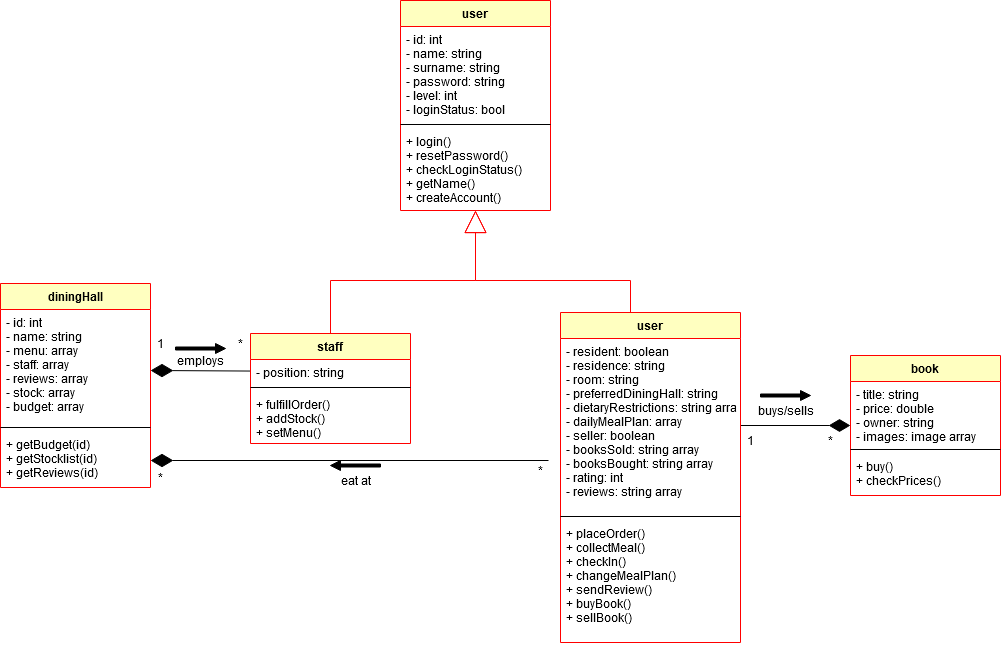

The diagram above was exported from draw.io. Its source (the exported page's mxGraphModel, read from the mxfile embedded in the PNG):
<mxGraphModel dx="1038" dy="556" grid="1" gridSize="10" guides="1" tooltips="1" connect="1" arrows="1" fold="1" page="1" pageScale="1" pageWidth="1169" pageHeight="826" background="#ffffff" math="0" shadow="0">
  <root>
    <mxCell id="0" />
    <mxCell id="1" parent="0" />
    <mxCell id="uWCh-ooKxQdx77lkRecy-43" style="edgeStyle=orthogonalEdgeStyle;rounded=0;orthogonalLoop=1;jettySize=auto;html=1;startArrow=none;startFill=0;endArrow=block;endFill=0;endSize=20;strokeColor=#FF0000;" parent="1" source="uWCh-ooKxQdx77lkRecy-26" target="uWCh-ooKxQdx77lkRecy-4" edge="1">
      <mxGeometry relative="1" as="geometry">
        <Array as="points">
          <mxPoint x="640" y="350" />
          <mxPoint x="485" y="350" />
        </Array>
      </mxGeometry>
    </mxCell>
    <mxCell id="uWCh-ooKxQdx77lkRecy-42" style="edgeStyle=orthogonalEdgeStyle;rounded=0;orthogonalLoop=1;jettySize=auto;html=1;startArrow=none;startFill=0;endArrow=block;endFill=0;endSize=20;strokeColor=#FF0000;" parent="1" source="uWCh-ooKxQdx77lkRecy-9" target="uWCh-ooKxQdx77lkRecy-4" edge="1">
      <mxGeometry relative="1" as="geometry">
        <mxPoint x="480" y="310" as="targetPoint" />
        <Array as="points">
          <mxPoint x="340" y="350" />
          <mxPoint x="485" y="350" />
        </Array>
      </mxGeometry>
    </mxCell>
    <mxCell id="uWCh-ooKxQdx77lkRecy-1" value="user" style="swimlane;fontStyle=1;align=center;verticalAlign=top;childLayout=stackLayout;horizontal=1;startSize=26;horizontalStack=0;resizeParent=1;resizeParentMax=0;resizeLast=0;collapsible=1;marginBottom=0;strokeColor=#FF0000;fillColor=#ffffc0;" parent="1" vertex="1">
      <mxGeometry x="410" y="70" width="150" height="210" as="geometry" />
    </mxCell>
    <mxCell id="uWCh-ooKxQdx77lkRecy-2" value="- id: int&#10;- name: string&#10;- surname: string&#10;- password: string&#10;- level: int&#10;- loginStatus: bool&#10;&#10;&#10;" style="text;strokeColor=none;fillColor=none;align=left;verticalAlign=top;spacingLeft=4;spacingRight=4;overflow=hidden;rotatable=0;points=[[0,0.5],[1,0.5]];portConstraint=eastwest;" parent="uWCh-ooKxQdx77lkRecy-1" vertex="1">
      <mxGeometry y="26" width="150" height="94" as="geometry" />
    </mxCell>
    <mxCell id="uWCh-ooKxQdx77lkRecy-3" value="" style="line;strokeWidth=1;fillColor=none;align=left;verticalAlign=middle;spacingTop=-1;spacingLeft=3;spacingRight=3;rotatable=0;labelPosition=right;points=[];portConstraint=eastwest;" parent="uWCh-ooKxQdx77lkRecy-1" vertex="1">
      <mxGeometry y="120" width="150" height="8" as="geometry" />
    </mxCell>
    <mxCell id="uWCh-ooKxQdx77lkRecy-4" value="+ login()&#10;+ resetPassword()&#10;+ checkLoginStatus()&#10;+ getName()&#10;+ createAccount()&#10;&#10;" style="text;strokeColor=none;fillColor=none;align=left;verticalAlign=top;spacingLeft=4;spacingRight=4;overflow=hidden;rotatable=0;points=[[0,0.5],[1,0.5]];portConstraint=eastwest;" parent="uWCh-ooKxQdx77lkRecy-1" vertex="1">
      <mxGeometry y="128" width="150" height="82" as="geometry" />
    </mxCell>
    <mxCell id="YkEt30V-v8oZXJ1Sc_5M-6" style="rounded=0;orthogonalLoop=1;jettySize=auto;html=1;endArrow=diamondThin;endFill=1;strokeWidth=1;startArrow=none;startFill=0;endSize=20;" parent="1" source="uWCh-ooKxQdx77lkRecy-10" edge="1">
      <mxGeometry relative="1" as="geometry">
        <mxPoint x="160" y="440" as="targetPoint" />
      </mxGeometry>
    </mxCell>
    <mxCell id="YkEt30V-v8oZXJ1Sc_5M-7" value="1" style="text;html=1;align=center;verticalAlign=middle;resizable=0;points=[];autosize=1;" parent="1" vertex="1">
      <mxGeometry x="160" y="403" width="20" height="20" as="geometry" />
    </mxCell>
    <mxCell id="YkEt30V-v8oZXJ1Sc_5M-8" value="employs" style="text;html=1;align=center;verticalAlign=middle;resizable=0;points=[];autosize=1;" parent="1" vertex="1">
      <mxGeometry x="180" y="420" width="60" height="20" as="geometry" />
    </mxCell>
    <mxCell id="YkEt30V-v8oZXJ1Sc_5M-9" value="*" style="text;html=1;align=center;verticalAlign=middle;resizable=0;points=[];autosize=1;" parent="1" vertex="1">
      <mxGeometry x="240" y="403" width="20" height="20" as="geometry" />
    </mxCell>
    <mxCell id="YkEt30V-v8oZXJ1Sc_5M-11" style="edgeStyle=orthogonalEdgeStyle;rounded=0;orthogonalLoop=1;jettySize=auto;html=1;startArrow=none;startFill=0;endArrow=diamondThin;endFill=1;endSize=20;strokeWidth=1;" parent="1" target="YkEt30V-v8oZXJ1Sc_5M-4" edge="1">
      <mxGeometry relative="1" as="geometry">
        <mxPoint x="558" y="530" as="sourcePoint" />
        <Array as="points">
          <mxPoint x="558" y="530" />
        </Array>
      </mxGeometry>
    </mxCell>
    <mxCell id="YkEt30V-v8oZXJ1Sc_5M-1" value="diningHall" style="swimlane;fontStyle=1;align=center;verticalAlign=top;childLayout=stackLayout;horizontal=1;startSize=26;horizontalStack=0;resizeParent=1;resizeParentMax=0;resizeLast=0;collapsible=1;marginBottom=0;strokeColor=#FF0000;fillColor=#ffffc0;" parent="1" vertex="1">
      <mxGeometry x="10" y="353" width="150" height="204" as="geometry" />
    </mxCell>
    <mxCell id="YkEt30V-v8oZXJ1Sc_5M-2" value="- id: int&#10;- name: string&#10;- menu: array&#10;- staff: array&#10;- reviews: array&#10;- stock: array&#10;- budget: array&#10;" style="text;strokeColor=none;fillColor=none;align=left;verticalAlign=top;spacingLeft=4;spacingRight=4;overflow=hidden;rotatable=0;points=[[0,0.5],[1,0.5]];portConstraint=eastwest;" parent="YkEt30V-v8oZXJ1Sc_5M-1" vertex="1">
      <mxGeometry y="26" width="150" height="114" as="geometry" />
    </mxCell>
    <mxCell id="YkEt30V-v8oZXJ1Sc_5M-3" value="" style="line;strokeWidth=1;fillColor=none;align=left;verticalAlign=middle;spacingTop=-1;spacingLeft=3;spacingRight=3;rotatable=0;labelPosition=right;points=[];portConstraint=eastwest;" parent="YkEt30V-v8oZXJ1Sc_5M-1" vertex="1">
      <mxGeometry y="140" width="150" height="8" as="geometry" />
    </mxCell>
    <mxCell id="YkEt30V-v8oZXJ1Sc_5M-4" value="+ getBudget(id)&#10;+ getStocklist(id)&#10;+ getReviews(id)&#10;" style="text;strokeColor=none;fillColor=none;align=left;verticalAlign=top;spacingLeft=4;spacingRight=4;overflow=hidden;rotatable=0;points=[[0,0.5],[1,0.5]];portConstraint=eastwest;" parent="YkEt30V-v8oZXJ1Sc_5M-1" vertex="1">
      <mxGeometry y="148" width="150" height="56" as="geometry" />
    </mxCell>
    <mxCell id="uWCh-ooKxQdx77lkRecy-9" value="staff" style="swimlane;fontStyle=1;align=center;verticalAlign=top;childLayout=stackLayout;horizontal=1;startSize=26;horizontalStack=0;resizeParent=1;resizeParentMax=0;resizeLast=0;collapsible=1;marginBottom=0;strokeColor=#FF0000;fillColor=#ffffc0;" parent="1" vertex="1">
      <mxGeometry x="260" y="403" width="160" height="110" as="geometry" />
    </mxCell>
    <mxCell id="uWCh-ooKxQdx77lkRecy-10" value="- position: string" style="text;strokeColor=none;fillColor=none;align=left;verticalAlign=top;spacingLeft=4;spacingRight=4;overflow=hidden;rotatable=0;points=[[0,0.5],[1,0.5]];portConstraint=eastwest;" parent="uWCh-ooKxQdx77lkRecy-9" vertex="1">
      <mxGeometry y="26" width="160" height="24" as="geometry" />
    </mxCell>
    <mxCell id="uWCh-ooKxQdx77lkRecy-11" value="" style="line;strokeWidth=1;fillColor=none;align=left;verticalAlign=middle;spacingTop=-1;spacingLeft=3;spacingRight=3;rotatable=0;labelPosition=right;points=[];portConstraint=eastwest;" parent="uWCh-ooKxQdx77lkRecy-9" vertex="1">
      <mxGeometry y="50" width="160" height="8" as="geometry" />
    </mxCell>
    <mxCell id="uWCh-ooKxQdx77lkRecy-12" value="+ fulfillOrder()&#10;+ addStock()&#10;+ setMenu()&#10;&#10;" style="text;strokeColor=none;fillColor=none;align=left;verticalAlign=top;spacingLeft=4;spacingRight=4;overflow=hidden;rotatable=0;points=[[0,0.5],[1,0.5]];portConstraint=eastwest;" parent="uWCh-ooKxQdx77lkRecy-9" vertex="1">
      <mxGeometry y="58" width="160" height="52" as="geometry" />
    </mxCell>
    <mxCell id="YkEt30V-v8oZXJ1Sc_5M-13" value="" style="shape=singleArrow;direction=west;whiteSpace=wrap;html=1;fillColor=#000000;rotation=-180;" parent="1" vertex="1">
      <mxGeometry x="185" y="413" width="50" height="10" as="geometry" />
    </mxCell>
    <mxCell id="YkEt30V-v8oZXJ1Sc_5M-14" value="" style="shape=singleArrow;direction=west;whiteSpace=wrap;html=1;fillColor=#000000;rotation=0;" parent="1" vertex="1">
      <mxGeometry x="340" y="530" width="50" height="10" as="geometry" />
    </mxCell>
    <mxCell id="YkEt30V-v8oZXJ1Sc_5M-15" value="*" style="text;html=1;align=center;verticalAlign=middle;resizable=0;points=[];autosize=1;" parent="1" vertex="1">
      <mxGeometry x="540" y="530" width="20" height="20" as="geometry" />
    </mxCell>
    <mxCell id="YkEt30V-v8oZXJ1Sc_5M-16" value="*" style="text;html=1;align=center;verticalAlign=middle;resizable=0;points=[];autosize=1;" parent="1" vertex="1">
      <mxGeometry x="160" y="537" width="20" height="20" as="geometry" />
    </mxCell>
    <mxCell id="YkEt30V-v8oZXJ1Sc_5M-17" value="&lt;div&gt;eat at&lt;/div&gt;" style="text;html=1;align=center;verticalAlign=middle;resizable=0;points=[];autosize=1;" parent="1" vertex="1">
      <mxGeometry x="345" y="540" width="40" height="20" as="geometry" />
    </mxCell>
    <mxCell id="7lNlc2V6M6t31jD2rQ62-5" style="edgeStyle=orthogonalEdgeStyle;rounded=0;orthogonalLoop=1;jettySize=auto;html=1;endArrow=diamondThin;endFill=1;endSize=19;" parent="1" source="uWCh-ooKxQdx77lkRecy-27" target="7lNlc2V6M6t31jD2rQ62-1" edge="1">
      <mxGeometry relative="1" as="geometry" />
    </mxCell>
    <mxCell id="7lNlc2V6M6t31jD2rQ62-6" value="buys/sells" style="text;html=1;align=center;verticalAlign=middle;resizable=0;points=[];autosize=1;" parent="1" vertex="1">
      <mxGeometry x="760" y="470" width="70" height="20" as="geometry" />
    </mxCell>
    <mxCell id="7lNlc2V6M6t31jD2rQ62-7" value="" style="shape=singleArrow;direction=west;whiteSpace=wrap;html=1;fillColor=#000000;rotation=-180;" parent="1" vertex="1">
      <mxGeometry x="770" y="460" width="50" height="10" as="geometry" />
    </mxCell>
    <mxCell id="7lNlc2V6M6t31jD2rQ62-8" value="&lt;div&gt;1&lt;/div&gt;" style="text;html=1;align=center;verticalAlign=middle;resizable=0;points=[];autosize=1;" parent="1" vertex="1">
      <mxGeometry x="750" y="500" width="20" height="20" as="geometry" />
    </mxCell>
    <mxCell id="7lNlc2V6M6t31jD2rQ62-10" value="*" style="text;html=1;align=center;verticalAlign=middle;resizable=0;points=[];autosize=1;" parent="1" vertex="1">
      <mxGeometry x="830" y="500" width="20" height="20" as="geometry" />
    </mxCell>
    <mxCell id="uWCh-ooKxQdx77lkRecy-26" value="user" style="swimlane;fontStyle=1;align=center;verticalAlign=top;childLayout=stackLayout;horizontal=1;startSize=26;horizontalStack=0;resizeParent=1;resizeParentMax=0;resizeLast=0;collapsible=1;marginBottom=0;strokeColor=#FF0000;fillColor=#ffffc0;" parent="1" vertex="1">
      <mxGeometry x="570" y="382" width="180" height="330" as="geometry" />
    </mxCell>
    <mxCell id="uWCh-ooKxQdx77lkRecy-27" value="- resident: boolean&#10;- residence: string&#10;- room: string&#10;- preferredDiningHall: string&#10;- dietaryRestrictions: string array&#10;- dailyMealPlan: array&#10;- seller: boolean&#10;- booksSold: string array&#10;- booksBought: string array&#10;- rating: int&#10;- reviews: string array&#10;&#10;" style="text;strokeColor=none;fillColor=none;align=left;verticalAlign=top;spacingLeft=4;spacingRight=4;overflow=hidden;rotatable=0;points=[[0,0.5],[1,0.5]];portConstraint=eastwest;" parent="uWCh-ooKxQdx77lkRecy-26" vertex="1">
      <mxGeometry y="26" width="180" height="174" as="geometry" />
    </mxCell>
    <mxCell id="uWCh-ooKxQdx77lkRecy-28" value="" style="line;strokeWidth=1;fillColor=none;align=left;verticalAlign=middle;spacingTop=-1;spacingLeft=3;spacingRight=3;rotatable=0;labelPosition=right;points=[];portConstraint=eastwest;" parent="uWCh-ooKxQdx77lkRecy-26" vertex="1">
      <mxGeometry y="200" width="180" height="8" as="geometry" />
    </mxCell>
    <mxCell id="uWCh-ooKxQdx77lkRecy-29" value="+ placeOrder()&#10;+ collectMeal()&#10;+ checkIn()&#10;+ changeMealPlan()&#10;+ sendReview()&#10;+ buyBook()&#10;+ sellBook()&#10;&#10;" style="text;strokeColor=none;fillColor=none;align=left;verticalAlign=top;spacingLeft=4;spacingRight=4;overflow=hidden;rotatable=0;points=[[0,0.5],[1,0.5]];portConstraint=eastwest;" parent="uWCh-ooKxQdx77lkRecy-26" vertex="1">
      <mxGeometry y="208" width="180" height="122" as="geometry" />
    </mxCell>
    <mxCell id="7lNlc2V6M6t31jD2rQ62-1" value="book" style="swimlane;fontStyle=1;align=center;verticalAlign=top;childLayout=stackLayout;horizontal=1;startSize=26;horizontalStack=0;resizeParent=1;resizeParentMax=0;resizeLast=0;collapsible=1;marginBottom=0;strokeColor=#FF0000;fillColor=#ffffc0;" parent="1" vertex="1">
      <mxGeometry x="860" y="425" width="150" height="140" as="geometry" />
    </mxCell>
    <mxCell id="7lNlc2V6M6t31jD2rQ62-2" value="- title: string&#10;- price: double&#10;- owner: string &#10;- images: image array" style="text;strokeColor=none;fillColor=none;align=left;verticalAlign=top;spacingLeft=4;spacingRight=4;overflow=hidden;rotatable=0;points=[[0,0.5],[1,0.5]];portConstraint=eastwest;" parent="7lNlc2V6M6t31jD2rQ62-1" vertex="1">
      <mxGeometry y="26" width="150" height="64" as="geometry" />
    </mxCell>
    <mxCell id="7lNlc2V6M6t31jD2rQ62-3" value="" style="line;strokeWidth=1;fillColor=none;align=left;verticalAlign=middle;spacingTop=-1;spacingLeft=3;spacingRight=3;rotatable=0;labelPosition=right;points=[];portConstraint=eastwest;" parent="7lNlc2V6M6t31jD2rQ62-1" vertex="1">
      <mxGeometry y="90" width="150" height="8" as="geometry" />
    </mxCell>
    <mxCell id="7lNlc2V6M6t31jD2rQ62-4" value="+ buy()&#10;+ checkPrices()&#10;" style="text;strokeColor=none;fillColor=none;align=left;verticalAlign=top;spacingLeft=4;spacingRight=4;overflow=hidden;rotatable=0;points=[[0,0.5],[1,0.5]];portConstraint=eastwest;" parent="7lNlc2V6M6t31jD2rQ62-1" vertex="1">
      <mxGeometry y="98" width="150" height="42" as="geometry" />
    </mxCell>
  </root>
</mxGraphModel>